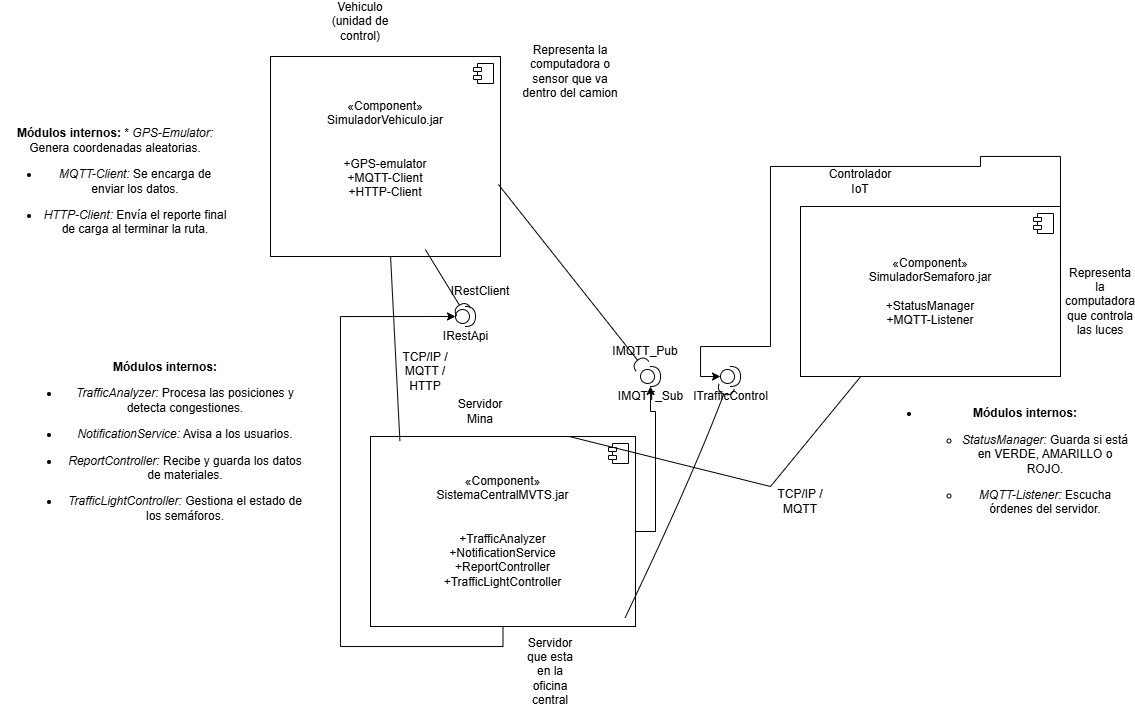

The diagram above was exported from draw.io. Its source (the exported page's mxGraphModel, read from the mxfile embedded in the PNG):
<mxGraphModel dx="435" dy="489" grid="1" gridSize="10" guides="1" tooltips="1" connect="1" arrows="1" fold="1" page="1" pageScale="1" pageWidth="827" pageHeight="1169" math="0" shadow="0">
  <root>
    <mxCell id="0" />
    <mxCell id="1" parent="0" />
    <mxCell id="4qpg-5Ig-yPVPm_lneKc-1" parent="1" style="html=1;dropTarget=0;whiteSpace=wrap;" value="«Component»&lt;br&gt;&lt;div&gt;SimuladorVehiculo.jar&lt;/div&gt;&lt;div&gt;&lt;br&gt;&lt;/div&gt;&lt;div&gt;&lt;br&gt;&lt;/div&gt;&lt;div&gt;+GPS-emulator&lt;/div&gt;&lt;div&gt;+MQTT-Client&lt;/div&gt;&lt;div&gt;+HTTP-Client&lt;/div&gt;&lt;div&gt;&lt;br&gt;&lt;/div&gt;" vertex="1">
      <mxGeometry height="200" width="230" x="350" y="60" as="geometry" />
    </mxCell>
    <mxCell id="4qpg-5Ig-yPVPm_lneKc-2" parent="4qpg-5Ig-yPVPm_lneKc-1" style="shape=module;jettyWidth=8;jettyHeight=4;" value="" vertex="1">
      <mxGeometry height="20" relative="1" width="20" x="1" as="geometry">
        <mxPoint x="-27" y="7" as="offset" />
      </mxGeometry>
    </mxCell>
    <mxCell id="4qpg-5Ig-yPVPm_lneKc-15" edge="1" parent="1" source="4qpg-5Ig-yPVPm_lneKc-3" style="edgeStyle=orthogonalEdgeStyle;rounded=0;orthogonalLoop=1;jettySize=auto;html=1;" target="4qpg-5Ig-yPVPm_lneKc-14" value="">
      <mxGeometry relative="1" as="geometry" />
    </mxCell>
    <mxCell id="4qpg-5Ig-yPVPm_lneKc-3" parent="1" style="html=1;dropTarget=0;whiteSpace=wrap;" value="«Component»&lt;br&gt;&lt;div&gt;SistemaCentralMVTS.jar&lt;/div&gt;&lt;div&gt;&lt;br&gt;&lt;/div&gt;&lt;div&gt;&lt;br&gt;&lt;/div&gt;&lt;div&gt;+TrafficAnalyzer&lt;/div&gt;&lt;div&gt;+NotificationService&lt;/div&gt;&lt;div&gt;+ReportController&lt;/div&gt;&lt;div&gt;+TrafficLightController&lt;/div&gt;" vertex="1">
      <mxGeometry height="190" width="265" x="450" y="440" as="geometry" />
    </mxCell>
    <mxCell id="4qpg-5Ig-yPVPm_lneKc-4" parent="4qpg-5Ig-yPVPm_lneKc-3" style="shape=module;jettyWidth=8;jettyHeight=4;" value="" vertex="1">
      <mxGeometry height="20" relative="1" width="20" x="1" as="geometry">
        <mxPoint x="-27" y="7" as="offset" />
      </mxGeometry>
    </mxCell>
    <mxCell id="4qpg-5Ig-yPVPm_lneKc-5" parent="1" style="html=1;dropTarget=0;whiteSpace=wrap;" value="«Component»&lt;br&gt;&lt;div&gt;SimuladorSemaforo.jar&lt;/div&gt;&lt;div&gt;&lt;br&gt;&lt;/div&gt;&lt;div&gt;+StatusManager&lt;/div&gt;&lt;div&gt;+MQTT-Listener&lt;/div&gt;" vertex="1">
      <mxGeometry height="170" width="260" x="880" y="210" as="geometry" />
    </mxCell>
    <mxCell id="4qpg-5Ig-yPVPm_lneKc-6" parent="4qpg-5Ig-yPVPm_lneKc-5" style="shape=module;jettyWidth=8;jettyHeight=4;" value="" vertex="1">
      <mxGeometry height="20" relative="1" width="20" x="1" as="geometry">
        <mxPoint x="-27" y="7" as="offset" />
      </mxGeometry>
    </mxCell>
    <mxCell id="4qpg-5Ig-yPVPm_lneKc-14" parent="1" style="shape=providedRequiredInterface;html=1;verticalLabelPosition=bottom;sketch=0;" value="IMQTT_Sub" vertex="1">
      <mxGeometry height="20" width="20" x="720" y="370" as="geometry" />
    </mxCell>
    <mxCell id="4qpg-5Ig-yPVPm_lneKc-18" parent="1" style="shape=providedRequiredInterface;html=1;verticalLabelPosition=bottom;sketch=0;" value="IRestApi" vertex="1">
      <mxGeometry height="20" width="20" x="535" y="310" as="geometry" />
    </mxCell>
    <mxCell id="4qpg-5Ig-yPVPm_lneKc-21" edge="1" parent="1" source="4qpg-5Ig-yPVPm_lneKc-3" style="edgeStyle=orthogonalEdgeStyle;rounded=0;orthogonalLoop=1;jettySize=auto;html=1;exitX=0.5;exitY=1;exitDx=0;exitDy=0;entryX=0;entryY=0.5;entryDx=0;entryDy=0;entryPerimeter=0;" target="4qpg-5Ig-yPVPm_lneKc-18">
      <mxGeometry relative="1" as="geometry">
        <Array as="points">
          <mxPoint x="582" y="650" />
          <mxPoint x="420" y="650" />
          <mxPoint x="420" y="320" />
        </Array>
      </mxGeometry>
    </mxCell>
    <mxCell id="4qpg-5Ig-yPVPm_lneKc-22" parent="1" style="shape=providedRequiredInterface;html=1;verticalLabelPosition=bottom;sketch=0;" value="ITrafficControl" vertex="1">
      <mxGeometry height="20" width="20" x="800" y="370" as="geometry" />
    </mxCell>
    <mxCell id="4qpg-5Ig-yPVPm_lneKc-23" edge="1" parent="1" source="4qpg-5Ig-yPVPm_lneKc-5" style="edgeStyle=orthogonalEdgeStyle;rounded=0;orthogonalLoop=1;jettySize=auto;html=1;exitX=1;exitY=0.5;exitDx=0;exitDy=0;entryX=0;entryY=0.5;entryDx=0;entryDy=0;entryPerimeter=0;" target="4qpg-5Ig-yPVPm_lneKc-22">
      <mxGeometry relative="1" as="geometry">
        <Array as="points">
          <mxPoint x="1140" y="160" />
          <mxPoint x="1060" y="160" />
          <mxPoint x="1060" y="170" />
          <mxPoint x="850" y="170" />
          <mxPoint x="850" y="350" />
          <mxPoint x="780" y="350" />
          <mxPoint x="780" y="380" />
        </Array>
      </mxGeometry>
    </mxCell>
    <mxCell id="4qpg-5Ig-yPVPm_lneKc-25" parent="1" style="text;html=1;whiteSpace=wrap;strokeColor=none;fillColor=none;align=center;verticalAlign=middle;rounded=0;" value="&lt;p data-path-to-node=&quot;8,0,0&quot;&gt;&lt;b data-path-to-node=&quot;8,0,0&quot; data-index-in-node=&quot;0&quot;&gt;Módulos internos:&lt;/b&gt; * &lt;i data-path-to-node=&quot;8,0,0&quot; data-index-in-node=&quot;20&quot;&gt;GPS-Emulator:&lt;/i&gt; Genera coordenadas aleatorias.&lt;/p&gt;&lt;ul data-path-to-node=&quot;8,0,1&quot;&gt;&lt;li&gt;&lt;p data-path-to-node=&quot;8,0,1,0,0&quot;&gt;&lt;i data-path-to-node=&quot;8,0,1,0,0&quot; data-index-in-node=&quot;0&quot;&gt;MQTT-Client:&lt;/i&gt; Se encarga de enviar los datos.&lt;/p&gt;&lt;/li&gt;&lt;li&gt;&lt;p data-path-to-node=&quot;8,0,1,1,0&quot;&gt;&lt;i data-path-to-node=&quot;8,0,1,1,0&quot; data-index-in-node=&quot;0&quot;&gt;HTTP-Client:&lt;/i&gt; Envía el reporte final de carga al terminar la ruta.&lt;/p&gt;&lt;/li&gt;&lt;/ul&gt;" vertex="1">
      <mxGeometry height="30" width="230" x="80" y="170" as="geometry" />
    </mxCell>
    <mxCell id="4qpg-5Ig-yPVPm_lneKc-26" parent="1" style="text;html=1;whiteSpace=wrap;strokeColor=none;fillColor=none;align=center;verticalAlign=middle;rounded=0;" value="&lt;p data-path-to-node=&quot;11,0,0&quot;&gt;&lt;b data-path-to-node=&quot;11,0,0&quot; data-index-in-node=&quot;0&quot;&gt;Módulos internos:&lt;/b&gt;&lt;/p&gt;&lt;ul data-path-to-node=&quot;11,0,1&quot;&gt;&lt;li&gt;&lt;p data-path-to-node=&quot;11,0,1,0,0&quot;&gt;&lt;i data-path-to-node=&quot;11,0,1,0,0&quot; data-index-in-node=&quot;0&quot;&gt;TrafficAnalyzer:&lt;/i&gt; Procesa las posiciones y detecta congestiones.&lt;/p&gt;&lt;/li&gt;&lt;li&gt;&lt;p data-path-to-node=&quot;11,0,1,1,0&quot;&gt;&lt;i data-path-to-node=&quot;11,0,1,1,0&quot; data-index-in-node=&quot;0&quot;&gt;NotificationService:&lt;/i&gt; Avisa a los usuarios.&lt;/p&gt;&lt;/li&gt;&lt;li&gt;&lt;p data-path-to-node=&quot;11,0,1,2,0&quot;&gt;&lt;i data-path-to-node=&quot;11,0,1,2,0&quot; data-index-in-node=&quot;0&quot;&gt;ReportController:&lt;/i&gt; Recibe y guarda los datos de materiales.&lt;/p&gt;&lt;/li&gt;&lt;li&gt;&lt;p data-path-to-node=&quot;11,0,1,3,0&quot;&gt;&lt;i data-path-to-node=&quot;11,0,1,3,0&quot; data-index-in-node=&quot;0&quot;&gt;TrafficLightController:&lt;/i&gt; Gestiona el estado de los semáforos.&lt;/p&gt;&lt;/li&gt;&lt;/ul&gt;" vertex="1">
      <mxGeometry height="30" width="290" x="100" y="430" as="geometry" />
    </mxCell>
    <mxCell id="4qpg-5Ig-yPVPm_lneKc-27" parent="1" style="text;html=1;whiteSpace=wrap;strokeColor=none;fillColor=none;align=center;verticalAlign=middle;rounded=0;" value="&lt;ul data-path-to-node=&quot;13&quot;&gt;&lt;li&gt;&lt;p data-path-to-node=&quot;13,0,0&quot;&gt;&lt;b data-path-to-node=&quot;13,0,0&quot; data-index-in-node=&quot;0&quot;&gt;Módulos internos:&lt;/b&gt;&lt;/p&gt;&lt;ul data-path-to-node=&quot;13,0,1&quot;&gt;&lt;li&gt;&lt;p data-path-to-node=&quot;13,0,1,0,0&quot;&gt;&lt;i data-path-to-node=&quot;13,0,1,0,0&quot; data-index-in-node=&quot;0&quot;&gt;StatusManager:&lt;/i&gt; Guarda si está en VERDE, AMARILLO o ROJO.&lt;/p&gt;&lt;/li&gt;&lt;li&gt;&lt;p data-path-to-node=&quot;13,0,1,1,0&quot;&gt;&lt;i data-path-to-node=&quot;13,0,1,1,0&quot; data-index-in-node=&quot;0&quot;&gt;MQTT-Listener:&lt;/i&gt; Escucha órdenes del servidor.&lt;/p&gt;&lt;/li&gt;&lt;/ul&gt;&lt;/li&gt;&lt;/ul&gt;" vertex="1">
      <mxGeometry height="30" width="250" x="960" y="450" as="geometry" />
    </mxCell>
    <mxCell id="4qpg-5Ig-yPVPm_lneKc-28" edge="1" parent="1" source="4qpg-5Ig-yPVPm_lneKc-1" style="rounded=0;orthogonalLoop=1;jettySize=auto;html=1;endArrow=halfCircle;endFill=0;endSize=6;strokeWidth=1;sketch=0;fontSize=12;curved=1;exitX=0.991;exitY=0.64;exitDx=0;exitDy=0;exitPerimeter=0;" target="4qpg-5Ig-yPVPm_lneKc-14" value="">
      <mxGeometry relative="1" as="geometry">
        <mxPoint x="715" y="335" as="sourcePoint" />
      </mxGeometry>
    </mxCell>
    <mxCell id="4qpg-5Ig-yPVPm_lneKc-29" parent="1" style="ellipse;whiteSpace=wrap;html=1;align=center;aspect=fixed;fillColor=none;strokeColor=none;resizable=0;perimeter=centerPerimeter;rotatable=0;allowArrows=0;points=[];outlineConnect=1;" value="IMQTT_Pub" vertex="1">
      <mxGeometry height="10" width="10" x="720" y="350" as="geometry" />
    </mxCell>
    <mxCell id="4qpg-5Ig-yPVPm_lneKc-33" edge="1" parent="1" source="4qpg-5Ig-yPVPm_lneKc-1" style="rounded=0;orthogonalLoop=1;jettySize=auto;html=1;endArrow=halfCircle;endFill=0;endSize=6;strokeWidth=1;sketch=0;fontSize=12;curved=1;exitX=0.673;exitY=0.965;exitDx=0;exitDy=0;exitPerimeter=0;entryX=0.406;entryY=0.274;entryDx=0;entryDy=0;entryPerimeter=0;" target="4qpg-5Ig-yPVPm_lneKc-18" value="">
      <mxGeometry relative="1" as="geometry">
        <mxPoint x="565" y="135" as="sourcePoint" />
      </mxGeometry>
    </mxCell>
    <mxCell id="4qpg-5Ig-yPVPm_lneKc-34" parent="1" style="ellipse;whiteSpace=wrap;html=1;align=center;aspect=fixed;fillColor=none;strokeColor=none;resizable=0;perimeter=centerPerimeter;rotatable=0;allowArrows=0;points=[];outlineConnect=1;" value="IRestClient" vertex="1">
      <mxGeometry height="10" width="10" x="555" y="290" as="geometry" />
    </mxCell>
    <mxCell id="4qpg-5Ig-yPVPm_lneKc-40" edge="1" parent="1" source="4qpg-5Ig-yPVPm_lneKc-3" style="rounded=0;orthogonalLoop=1;jettySize=auto;html=1;endArrow=halfCircle;endFill=0;endSize=6;strokeWidth=1;sketch=0;fontSize=12;curved=1;exitX=0.96;exitY=0.956;exitDx=0;exitDy=0;exitPerimeter=0;" target="4qpg-5Ig-yPVPm_lneKc-22" value="">
      <mxGeometry relative="1" as="geometry">
        <Array as="points">
          <mxPoint x="770" y="485" />
        </Array>
        <mxPoint x="1065" y="395" as="sourcePoint" />
      </mxGeometry>
    </mxCell>
    <mxCell id="4qpg-5Ig-yPVPm_lneKc-41" parent="1" style="ellipse;whiteSpace=wrap;html=1;align=center;aspect=fixed;fillColor=none;strokeColor=none;resizable=0;perimeter=centerPerimeter;rotatable=0;allowArrows=0;points=[];outlineConnect=1;" value="" vertex="1">
      <mxGeometry height="10" width="10" x="1040" y="390" as="geometry" />
    </mxCell>
    <mxCell id="4qpg-5Ig-yPVPm_lneKc-42" parent="1" style="text;html=1;whiteSpace=wrap;strokeColor=none;fillColor=none;align=center;verticalAlign=middle;rounded=0;" value="Vehiculo (unidad de control)" vertex="1">
      <mxGeometry height="30" width="60" x="410" y="10" as="geometry" />
    </mxCell>
    <mxCell id="4qpg-5Ig-yPVPm_lneKc-44" parent="1" style="text;html=1;whiteSpace=wrap;strokeColor=none;fillColor=none;align=center;verticalAlign=middle;rounded=0;" value="Servidor Mina" vertex="1">
      <mxGeometry height="30" width="60" x="530" y="400" as="geometry" />
    </mxCell>
    <mxCell id="4qpg-5Ig-yPVPm_lneKc-46" parent="1" style="text;html=1;whiteSpace=wrap;strokeColor=none;fillColor=none;align=center;verticalAlign=middle;rounded=0;" value="Controlador IoT" vertex="1">
      <mxGeometry height="30" width="60" x="910" y="170" as="geometry" />
    </mxCell>
    <mxCell id="4qpg-5Ig-yPVPm_lneKc-47" parent="1" style="text;html=1;whiteSpace=wrap;strokeColor=none;fillColor=none;align=center;verticalAlign=middle;rounded=0;" value="Representa la computadora o sensor que va dentro del camion" vertex="1">
      <mxGeometry height="30" width="100" x="600" y="60" as="geometry" />
    </mxCell>
    <mxCell id="4qpg-5Ig-yPVPm_lneKc-48" parent="1" style="text;html=1;whiteSpace=wrap;strokeColor=none;fillColor=none;align=center;verticalAlign=middle;rounded=0;" value="Servidor que esta en la oficina central" vertex="1">
      <mxGeometry height="30" width="60" x="600" y="660" as="geometry" />
    </mxCell>
    <mxCell id="4qpg-5Ig-yPVPm_lneKc-51" parent="1" style="text;html=1;whiteSpace=wrap;strokeColor=none;fillColor=none;align=center;verticalAlign=middle;rounded=0;" value="Representa la computadora que controla las luces" vertex="1">
      <mxGeometry height="30" width="60" x="1150" y="290" as="geometry" />
    </mxCell>
    <mxCell id="4qpg-5Ig-yPVPm_lneKc-53" edge="1" parent="1" source="4qpg-5Ig-yPVPm_lneKc-1" style="endArrow=none;html=1;rounded=0;entryX=0.111;entryY=0.024;entryDx=0;entryDy=0;entryPerimeter=0;" target="4qpg-5Ig-yPVPm_lneKc-3" value="">
      <mxGeometry height="50" relative="1" width="50" as="geometry">
        <mxPoint x="670" y="340" as="sourcePoint" />
        <mxPoint x="720" y="290" as="targetPoint" />
      </mxGeometry>
    </mxCell>
    <mxCell id="4qpg-5Ig-yPVPm_lneKc-55" edge="1" parent="1" source="4qpg-5Ig-yPVPm_lneKc-3" style="endArrow=none;html=1;rounded=0;exitX=0.75;exitY=0;exitDx=0;exitDy=0;" target="4qpg-5Ig-yPVPm_lneKc-5" value="">
      <mxGeometry height="50" relative="1" width="50" as="geometry">
        <Array as="points">
          <mxPoint x="850" y="490" />
        </Array>
        <mxPoint x="670" y="340" as="sourcePoint" />
        <mxPoint x="720" y="290" as="targetPoint" />
      </mxGeometry>
    </mxCell>
    <mxCell id="4qpg-5Ig-yPVPm_lneKc-56" parent="1" style="text;html=1;whiteSpace=wrap;strokeColor=none;fillColor=none;align=center;verticalAlign=middle;rounded=0;" value="TCP/IP / MQTT / HTTP" vertex="1">
      <mxGeometry height="30" width="60" x="475" y="360" as="geometry" />
    </mxCell>
    <mxCell id="4qpg-5Ig-yPVPm_lneKc-57" parent="1" style="text;html=1;whiteSpace=wrap;strokeColor=none;fillColor=none;align=center;verticalAlign=middle;rounded=0;" value="TCP/IP / MQTT" vertex="1">
      <mxGeometry height="30" width="60" x="850" y="490" as="geometry" />
    </mxCell>
  </root>
</mxGraphModel>